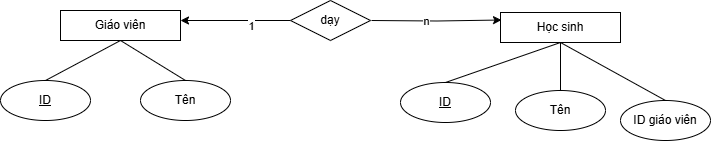

The diagram above was exported from draw.io. Its source (the exported page's mxGraphModel, read from the mxfile embedded in the PNG):
<mxGraphModel dx="956" dy="535" grid="1" gridSize="10" guides="1" tooltips="1" connect="1" arrows="1" fold="1" page="1" pageScale="1" pageWidth="827" pageHeight="1169" math="0" shadow="0">
  <root>
    <mxCell id="0" />
    <mxCell id="1" parent="0" />
    <mxCell id="SQ5Q0AQ7ZRE2pdMckJ_s-1" value="" style="group" parent="1" vertex="1" connectable="0">
      <mxGeometry x="60" y="190" width="230" height="110" as="geometry" />
    </mxCell>
    <mxCell id="SQ5Q0AQ7ZRE2pdMckJ_s-2" value="&lt;u&gt;ID&lt;/u&gt;" style="ellipse;whiteSpace=wrap;html=1;" parent="SQ5Q0AQ7ZRE2pdMckJ_s-1" vertex="1">
      <mxGeometry y="70" width="90" height="40" as="geometry" />
    </mxCell>
    <mxCell id="SQ5Q0AQ7ZRE2pdMckJ_s-3" value="Giáo viên" style="rounded=0;whiteSpace=wrap;html=1;" parent="SQ5Q0AQ7ZRE2pdMckJ_s-1" vertex="1">
      <mxGeometry x="60" width="120" height="30" as="geometry" />
    </mxCell>
    <mxCell id="SQ5Q0AQ7ZRE2pdMckJ_s-4" value="Tên" style="ellipse;whiteSpace=wrap;html=1;" parent="SQ5Q0AQ7ZRE2pdMckJ_s-1" vertex="1">
      <mxGeometry x="140" y="70" width="90" height="40" as="geometry" />
    </mxCell>
    <mxCell id="SQ5Q0AQ7ZRE2pdMckJ_s-5" value="" style="endArrow=none;html=1;rounded=0;exitX=0.5;exitY=0;exitDx=0;exitDy=0;entryX=0.5;entryY=1;entryDx=0;entryDy=0;" parent="SQ5Q0AQ7ZRE2pdMckJ_s-1" source="SQ5Q0AQ7ZRE2pdMckJ_s-2" target="SQ5Q0AQ7ZRE2pdMckJ_s-3" edge="1">
      <mxGeometry width="50" height="50" relative="1" as="geometry">
        <mxPoint x="300" y="110" as="sourcePoint" />
        <mxPoint x="350" y="60" as="targetPoint" />
      </mxGeometry>
    </mxCell>
    <mxCell id="SQ5Q0AQ7ZRE2pdMckJ_s-6" value="" style="endArrow=none;html=1;rounded=0;exitX=0.5;exitY=0;exitDx=0;exitDy=0;entryX=0.5;entryY=1;entryDx=0;entryDy=0;" parent="SQ5Q0AQ7ZRE2pdMckJ_s-1" source="SQ5Q0AQ7ZRE2pdMckJ_s-4" target="SQ5Q0AQ7ZRE2pdMckJ_s-3" edge="1">
      <mxGeometry width="50" height="50" relative="1" as="geometry">
        <mxPoint x="200" y="80" as="sourcePoint" />
        <mxPoint x="250" y="30" as="targetPoint" />
      </mxGeometry>
    </mxCell>
    <mxCell id="SQ5Q0AQ7ZRE2pdMckJ_s-7" style="edgeStyle=orthogonalEdgeStyle;rounded=0;orthogonalLoop=1;jettySize=auto;html=1;" parent="1" edge="1">
      <mxGeometry relative="1" as="geometry">
        <mxPoint x="350" y="200" as="sourcePoint" />
        <mxPoint x="240" y="200" as="targetPoint" />
      </mxGeometry>
    </mxCell>
    <mxCell id="SQ5Q0AQ7ZRE2pdMckJ_s-8" value="1" style="edgeLabel;html=1;align=center;verticalAlign=middle;resizable=0;points=[];" parent="SQ5Q0AQ7ZRE2pdMckJ_s-7" vertex="1" connectable="0">
      <mxGeometry x="-0.2691" y="5" relative="1" as="geometry">
        <mxPoint as="offset" />
      </mxGeometry>
    </mxCell>
    <mxCell id="SQ5Q0AQ7ZRE2pdMckJ_s-9" style="edgeStyle=orthogonalEdgeStyle;rounded=0;orthogonalLoop=1;jettySize=auto;html=1;entryX=0;entryY=0.25;entryDx=0;entryDy=0;" parent="1" edge="1">
      <mxGeometry relative="1" as="geometry">
        <mxPoint x="431" y="200" as="sourcePoint" />
        <mxPoint x="561" y="199.5" as="targetPoint" />
      </mxGeometry>
    </mxCell>
    <mxCell id="omZbtA5cqPMP1NUiQLMe-2" value="n" style="edgeLabel;html=1;align=center;verticalAlign=middle;resizable=0;points=[];" parent="SQ5Q0AQ7ZRE2pdMckJ_s-9" vertex="1" connectable="0">
      <mxGeometry x="-0.1644" relative="1" as="geometry">
        <mxPoint as="offset" />
      </mxGeometry>
    </mxCell>
    <mxCell id="SQ5Q0AQ7ZRE2pdMckJ_s-11" value="dạy" style="rhombus;whiteSpace=wrap;html=1;" parent="1" vertex="1">
      <mxGeometry x="350" y="180" width="80" height="40" as="geometry" />
    </mxCell>
    <mxCell id="SQ5Q0AQ7ZRE2pdMckJ_s-12" value="&lt;u&gt;ID&lt;/u&gt;" style="ellipse;whiteSpace=wrap;html=1;" parent="1" vertex="1">
      <mxGeometry x="460" y="262" width="90" height="40" as="geometry" />
    </mxCell>
    <mxCell id="SQ5Q0AQ7ZRE2pdMckJ_s-13" value="Học sinh" style="rounded=0;whiteSpace=wrap;html=1;" parent="1" vertex="1">
      <mxGeometry x="560" y="192" width="120" height="30" as="geometry" />
    </mxCell>
    <mxCell id="SQ5Q0AQ7ZRE2pdMckJ_s-14" value="Tên" style="ellipse;whiteSpace=wrap;html=1;" parent="1" vertex="1">
      <mxGeometry x="575" y="270" width="90" height="40" as="geometry" />
    </mxCell>
    <mxCell id="SQ5Q0AQ7ZRE2pdMckJ_s-15" value="" style="endArrow=none;html=1;rounded=0;entryX=0.5;entryY=1;entryDx=0;entryDy=0;exitX=0.5;exitY=0;exitDx=0;exitDy=0;" parent="1" source="SQ5Q0AQ7ZRE2pdMckJ_s-12" target="SQ5Q0AQ7ZRE2pdMckJ_s-13" edge="1">
      <mxGeometry width="50" height="50" relative="1" as="geometry">
        <mxPoint x="500" y="302" as="sourcePoint" />
        <mxPoint x="550" y="252" as="targetPoint" />
      </mxGeometry>
    </mxCell>
    <mxCell id="SQ5Q0AQ7ZRE2pdMckJ_s-16" value="" style="endArrow=none;html=1;rounded=0;exitX=0.5;exitY=0;exitDx=0;exitDy=0;entryX=0.5;entryY=1;entryDx=0;entryDy=0;" parent="1" source="SQ5Q0AQ7ZRE2pdMckJ_s-14" target="SQ5Q0AQ7ZRE2pdMckJ_s-13" edge="1">
      <mxGeometry width="50" height="50" relative="1" as="geometry">
        <mxPoint x="500" y="302" as="sourcePoint" />
        <mxPoint x="550" y="252" as="targetPoint" />
      </mxGeometry>
    </mxCell>
    <mxCell id="SQ5Q0AQ7ZRE2pdMckJ_s-17" value="" style="endArrow=none;html=1;rounded=0;exitX=0.5;exitY=0;exitDx=0;exitDy=0;entryX=0.5;entryY=1;entryDx=0;entryDy=0;" parent="1" source="SQ5Q0AQ7ZRE2pdMckJ_s-18" target="SQ5Q0AQ7ZRE2pdMckJ_s-13" edge="1">
      <mxGeometry width="50" height="50" relative="1" as="geometry">
        <mxPoint x="610" y="302" as="sourcePoint" />
        <mxPoint x="730" y="222" as="targetPoint" />
      </mxGeometry>
    </mxCell>
    <mxCell id="SQ5Q0AQ7ZRE2pdMckJ_s-18" value="ID giáo viên" style="ellipse;whiteSpace=wrap;html=1;" parent="1" vertex="1">
      <mxGeometry x="680" y="280" width="90" height="40" as="geometry" />
    </mxCell>
  </root>
</mxGraphModel>